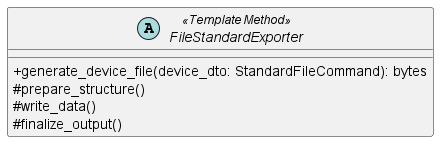

The diagram above was rendered by PlantUML. Its source (embedded in the PNG):
@startuml FileStandardExporter
skinparam classAttributeIconSize 0
abstract class FileStandardExporter <<Template Method>> {
    + generate_device_file(device_dto: StandardFileCommand): bytes
    # prepare_structure()
    # write_data()
    # finalize_output()
}
@enduml